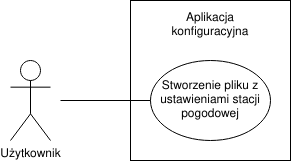

The diagram above was exported from draw.io. Its source (the exported page's mxGraphModel, read from the mxfile embedded in the PNG):
<mxGraphModel dx="989" dy="545" grid="1" gridSize="10" guides="1" tooltips="1" connect="1" arrows="1" fold="1" page="1" pageScale="1" pageWidth="850" pageHeight="1100" math="0" shadow="0">
  <root>
    <mxCell id="0" />
    <mxCell id="1" parent="0" />
    <mxCell id="e-uNgxTR3gL3gopQ-yoT-51" value="" style="rounded=0;whiteSpace=wrap;html=1;" vertex="1" parent="1">
      <mxGeometry x="330" y="260" width="160" height="160" as="geometry" />
    </mxCell>
    <mxCell id="e-uNgxTR3gL3gopQ-yoT-1" value="Użytkownik" style="shape=umlActor;verticalLabelPosition=bottom;verticalAlign=top;html=1;outlineConnect=0;" vertex="1" parent="1">
      <mxGeometry x="210" y="320" width="40" height="80" as="geometry" />
    </mxCell>
    <mxCell id="e-uNgxTR3gL3gopQ-yoT-48" value="Stworzenie pliku z ustawieniami stacji pogodowej" style="ellipse;whiteSpace=wrap;html=1;" vertex="1" parent="1">
      <mxGeometry x="350" y="320" width="120" height="80" as="geometry" />
    </mxCell>
    <mxCell id="e-uNgxTR3gL3gopQ-yoT-49" value="" style="endArrow=none;html=1;rounded=0;entryX=0;entryY=0.5;entryDx=0;entryDy=0;" edge="1" parent="1" target="e-uNgxTR3gL3gopQ-yoT-48">
      <mxGeometry width="50" height="50" relative="1" as="geometry">
        <mxPoint x="260" y="360" as="sourcePoint" />
        <mxPoint x="290" y="310" as="targetPoint" />
      </mxGeometry>
    </mxCell>
    <mxCell id="e-uNgxTR3gL3gopQ-yoT-52" value="Aplikacja konfiguracyjna" style="text;html=1;strokeColor=none;fillColor=none;align=center;verticalAlign=middle;whiteSpace=wrap;rounded=0;" vertex="1" parent="1">
      <mxGeometry x="365" y="270" width="90" height="30" as="geometry" />
    </mxCell>
  </root>
</mxGraphModel>